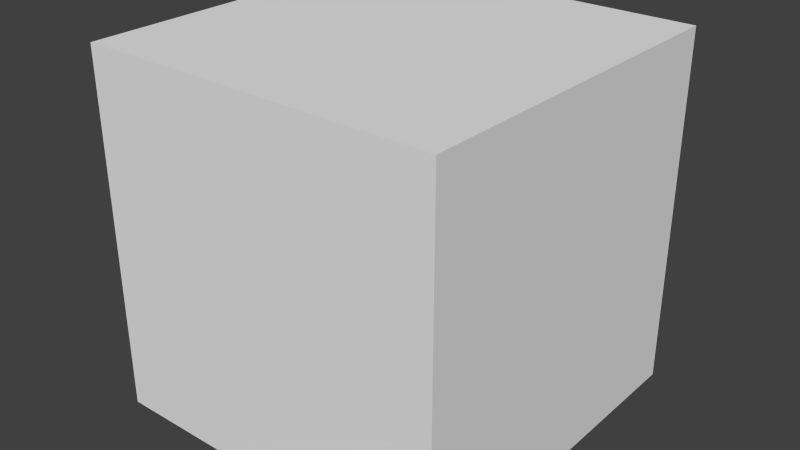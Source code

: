 # Source: Obstacles.blend  (saved by Blender 2.71.0; exported with 4.5.12 LTS)
import bpy
from mathutils import Matrix  # noqa: F401  (used for matrix-valued properties, if any)

bpy.ops.wm.read_factory_settings(use_empty=True)
scene = bpy.context.scene
scene.name = 'Scene'

# ---- collections
col_collection_1 = bpy.data.collections.new('Collection 1'); scene.collection.children.link(col_collection_1)

# ---- materials (node trees are filled in below, after node groups)
mat_material = bpy.data.materials.new('Material')
mat_material.alpha_threshold = 0.0
mat_material.use_transparent_shadow = False
mat_material.roughness = 0.5
mat_material.line_color = (0.0, 0.0, 0.0, 1.0)

# ---- material node trees

# ---- world
world_world = bpy.data.worlds.new('World'); scene.world = world_world
world_world.color = (0.05088, 0.05088, 0.05088)
world_world.use_sun_shadow = False
world_world.sun_shadow_jitter_overblur = 0.0
world_world.cycles.sampling_method = 'MANUAL'
world_world.cycles.sample_map_resolution = 256

# ---- meshes
me_cube = bpy.data.meshes.new('Cube')
me_cube.from_pydata([(1.0, 1.0, -1.0), (1.0, -1.0, -1.0), (-1.0, -1.0, -1.0), (-1.0, 1.0, -1.0), (1.0, 1.0, 1.0), (1.0, -1.0, 1.0), (-1.0, -1.0, 1.0), (-1.0, 1.0, 1.0)], [], [(0, 1, 2, 3), (4, 7, 6, 5), (0, 4, 5, 1), (1, 5, 6, 2), (2, 6, 7, 3), (4, 0, 3, 7)])
_uv = me_cube.uv_layers.new(name='UVMap')
_uv.uv.foreach_set('vector', [0.0, 0.0, 1.0, 0.0, 1.0, 1.0, 0.0, 1.0, 0.0, 0.0, 1.0, 0.0, 1.0, 1.0, 0.0, 1.0, 0.0, 0.0, 1.0, 0.0, 1.0, 1.0, 0.0, 1.0, 0.0, 0.0, 1.0, 0.0, 1.0, 1.0, 0.0, 1.0, 0.0, 0.0, 1.0, 0.0, 1.0, 1.0, 0.0, 1.0, 0.0, 0.0, 1.0, 0.0, 1.0, 1.0, 0.0, 1.0])
me_cube.materials.append(mat_material)
me_cube.use_remesh_preserve_volume = False
me_cube.use_remesh_preserve_attributes = False
me_cube.use_mirror_vertex_groups = False
me_cube.update()

# ---- objects
ob_cube = bpy.data.objects.new('Cube', me_cube)

# ---- transforms, parenting, visibility, modifiers, constraints
ob_cube.location = (0.0, 0.0, 0.0)
ob_cube.lock_rotations_4d = False
ob_cube.empty_display_type = 'ARROWS'
ob_cube.lineart.crease_threshold = 0.0

# ---- collection membership
col_collection_1.objects.link(ob_cube)

# ---- scene / render settings (as saved in the file)
scene.frame_start = 1; scene.frame_end = 250; scene.frame_set(1)
scene.render.engine = 'BLENDER_EEVEE_NEXT'
scene.render.resolution_percentage = 50
scene.render.dither_intensity = 0.0
scene.cycles.use_denoising = False
scene.cycles.samples = 10
scene.cycles.sampling_pattern = 'TABULATED_SOBOL'
scene.cycles.light_sampling_threshold = 0.0
scene.cycles.use_adaptive_sampling = False
scene.cycles.use_light_tree = False
scene.cycles.blur_glossy = 0.0
scene.cycles.volume_bounces = 1
scene.cycles.pixel_filter_type = 'GAUSSIAN'
scene.cycles.sample_clamp_indirect = 0.0
scene.view_settings.view_transform = 'Standard'
bpy.context.view_layer.update()

# ---- added for rendering (the .blend has no active camera and no usable light): camera, sun
cam_auto = bpy.data.cameras.new('AutoCamera')
cam_auto.lens = 50.0
cam_auto.sensor_width = 36.0
cam_auto.clip_end = 1000.0
ob_auto_camera = bpy.data.objects.new('AutoCamera', cam_auto)
scene.collection.objects.link(ob_auto_camera)
ob_auto_camera.location = (3.20507, -3.84609, 2.56406)
ob_auto_camera.rotation_euler = (1.09748, -7.21219e-08, 0.694738)
scene.camera = ob_auto_camera
light_auto_sun = bpy.data.lights.new('AutoSun', 'SUN')
light_auto_sun.energy = 3.0
light_auto_sun.angle = 0.0523599
ob_auto_sun = bpy.data.objects.new('AutoSun', light_auto_sun)
scene.collection.objects.link(ob_auto_sun)
ob_auto_sun.rotation_euler = (0.872665, 0.174533, 0.523599)
bpy.context.view_layer.update()
